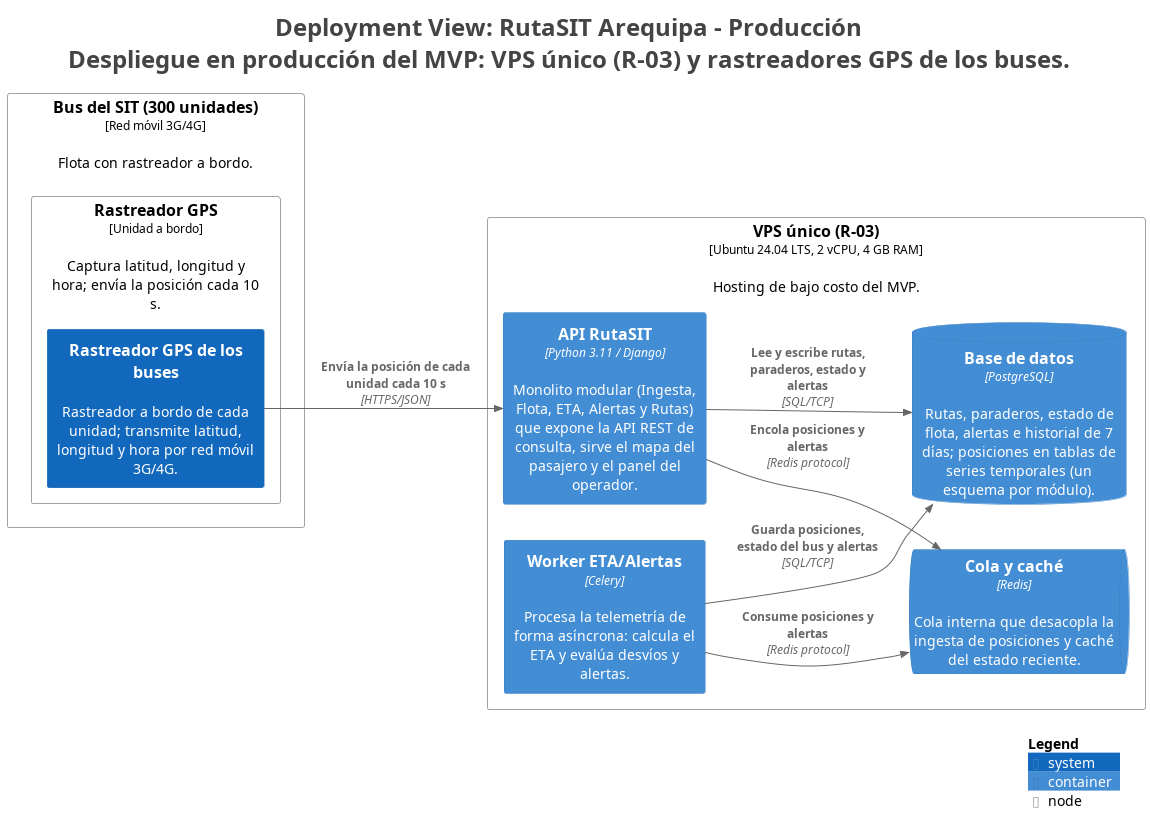

The diagram above was rendered by PlantUML. Its source (embedded in the PNG):
@startuml
title <size:24>Deployment View: RutaSIT Arequipa - Producción</size>\n<size:24>Despliegue en producción del MVP: VPS único (R-03) y rastreadores GPS de los buses.</size>

set separator none
left to right direction

<style>
  root {
    BackgroundColor: #ffffff
    FontColor: #444444
  }
</style>

!include <C4/C4>
!include <C4/C4_Context>
!include <C4/C4_Container>
!include <C4/C4_Deployment>

Deployment_Node(Producción.BusdelSIT300unidades, "Bus del SIT (300 unidades)", $type="Red móvil 3G/4G", $descr="Flota con rastreador a bordo.", $tags="", $link="") {
  Deployment_Node(Producción.BusdelSIT300unidades.RastreadorGPS, "Rastreador GPS", $type="Unidad a bordo", $descr="Captura latitud, longitud y hora; envía la posición cada 10 s.", $tags="", $link="") {
    System(Producción.BusdelSIT300unidades.RastreadorGPS.RastreadorGPSdelosbuses_1, "Rastreador GPS de los buses", $descr="Rastreador a bordo de cada unidad; transmite latitud, longitud y hora por red móvil 3G/4G.", $tags="", $link="")
  }

}

Deployment_Node(Producción.VPSúnicoR03, "VPS único (R-03)", $type="Ubuntu 24.04 LTS, 2 vCPU, 4 GB RAM", $descr="Hosting de bajo costo del MVP.", $tags="", $link="") {
  Container(Producción.VPSúnicoR03.APIRutaSIT_1, "API RutaSIT", $techn="Python 3.11 / Django", $descr="Monolito modular (Ingesta, Flota, ETA, Alertas y Rutas) que expone la API REST de consulta, sirve el mapa del pasajero y el panel del operador.", $tags="", $link="")
  Container(Producción.VPSúnicoR03.WorkerETAAlertas_1, "Worker ETA/Alertas", $techn="Celery", $descr="Procesa la telemetría de forma asíncrona: calcula el ETA y evalúa desvíos y alertas.", $tags="", $link="")
  ContainerQueue(Producción.VPSúnicoR03.Colaycaché_1, "Cola y caché", $techn="Redis", $descr="Cola interna que desacopla la ingesta de posiciones y caché del estado reciente.", $tags="", $link="")
  ContainerDb(Producción.VPSúnicoR03.Basededatos_1, "Base de datos", $techn="PostgreSQL", $descr="Rutas, paraderos, estado de flota, alertas e historial de 7 días; posiciones en tablas de series temporales (un esquema por módulo).", $tags="", $link="")
}

Rel(Producción.BusdelSIT300unidades.RastreadorGPS.RastreadorGPSdelosbuses_1, Producción.VPSúnicoR03.APIRutaSIT_1, "Envía la posición de cada unidad cada 10 s", $techn="HTTPS/JSON", $tags="", $link="")
Rel(Producción.VPSúnicoR03.APIRutaSIT_1, Producción.VPSúnicoR03.Colaycaché_1, "Encola posiciones y alertas", $techn="Redis protocol", $tags="", $link="")
Rel(Producción.VPSúnicoR03.WorkerETAAlertas_1, Producción.VPSúnicoR03.Colaycaché_1, "Consume posiciones y alertas", $techn="Redis protocol", $tags="", $link="")
Rel(Producción.VPSúnicoR03.APIRutaSIT_1, Producción.VPSúnicoR03.Basededatos_1, "Lee y escribe rutas, paraderos, estado y alertas", $techn="SQL/TCP", $tags="", $link="")
Rel(Producción.VPSúnicoR03.WorkerETAAlertas_1, Producción.VPSúnicoR03.Basededatos_1, "Guarda posiciones, estado del bus y alertas", $techn="SQL/TCP", $tags="", $link="")

SHOW_LEGEND(true)
hide stereotypes
@enduml